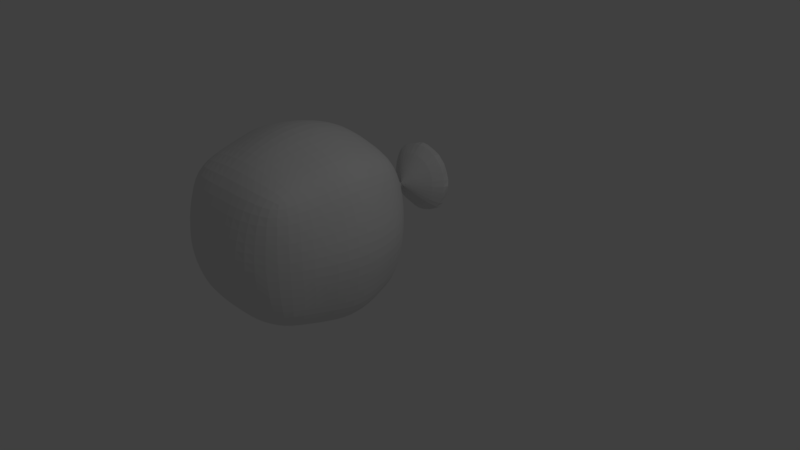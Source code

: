 # Source: Bag.blend  (saved by Blender 2.78.0; exported with 4.5.12 LTS)
import bpy
from mathutils import Matrix  # noqa: F401  (used for matrix-valued properties, if any)

bpy.ops.wm.read_factory_settings(use_empty=True)
scene = bpy.context.scene
scene.name = 'Scene'

# ---- collections
col_collection_1 = bpy.data.collections.new('Collection 1'); scene.collection.children.link(col_collection_1)

# ---- materials (node trees are filled in below, after node groups)
mat_material_003 = bpy.data.materials.new('Material.003')
mat_material_003.alpha_threshold = 0.0
mat_material_003.use_transparent_shadow = False
mat_material_003.roughness = 0.5

# ---- material node trees

# ---- world
world_world = bpy.data.worlds.new('World'); scene.world = world_world
world_world.color = (0.05088, 0.05088, 0.05088)
world_world.use_sun_shadow = False
world_world.sun_shadow_jitter_overblur = 0.0
world_world.cycles.sampling_method = 'MANUAL'

# ---- cameras
cam_camera = bpy.data.cameras.new('Camera')
cam_camera.clip_end = 100.0
cam_camera.lens = 35.0
cam_camera.sensor_width = 32.0
cam_camera.sensor_height = 18.0
cam_camera.ortho_scale = 7.314
cam_camera.dof.focus_distance = 0.0
cam_camera.dof.aperture_fstop = 128.0

# ---- lights
light_lamp = bpy.data.lights.new('Lamp', 'POINT')
light_lamp.transmission_factor = 0.0
light_lamp.cutoff_distance = 30.0
light_lamp.energy = 100.0
light_lamp.shadow_buffer_clip_start = 1.001
light_lamp.shadow_soft_size = 0.1
light_lamp.shadow_maximum_resolution = 0.006
light_lamp.use_absolute_resolution = True

# ---- meshes
me_cube = bpy.data.meshes.new('Cube')
me_cube.from_pydata([(0.9055, 0.9055, -1.104), (0.9055, -0.9055, -1.104), (-0.9055, -0.9055, -1.104), (-0.9055, 0.9055, -1.104), (0.9055, 0.9055, 0.9055), (0.9055, -0.9055, 0.9055), (-0.9055, -0.9055, 0.9055), (-0.9055, 0.9055, 0.9055), (0.5, 1.0, -1.199), (1.788e-07, 1.0, -1.199), (-0.5, 1.0, -1.199), (0.5, -1.0, -1.199), (-5.96e-08, -1.0, -1.199), (-0.5, -1.0, -1.199), (0.5, 1.0, 1.0), (2.384e-07, 1.0, 1.0), (-0.5, 1.0, 1.0), (0.5, -1.0, 1.0), (-5.364e-07, -1.0, 1.0), (-0.5, -1.0, 1.0), (1.0, 0.5, -1.199), (1.0, -5.96e-08, -1.199), (1.0, -0.5, -1.199), (-1.0, -0.5, -1.199), (-1.0, 2.98e-07, -1.199), (-1.0, 0.5, -1.199), (1.0, 0.5, 1.0), (1.0, -5.364e-07, 1.0), (1.0, -0.5, 1.0), (-1.0, -0.5, 1.0), (-1.0, 2.086e-07, 1.0), (-1.0, 0.5, 1.0), (-0.04545, -0.04545, 1.785), (-0.06028, -1.795e-07, 1.785), (-0.04545, 0.04545, 1.785), (-1.716e-07, -0.06028, 1.785), (-1.249e-07, 0.06028, 1.785), (0.04545, -0.04545, 1.785), (0.06028, -2.298e-07, 1.785), (0.04545, 0.04545, 1.785), (0.5, -0.5, -1.446), (0.5, 5.96e-08, -1.581), (0.5, 0.5, -1.446), (0.0, -0.5, -1.446), (5.96e-08, 1.192e-07, -1.581), (1.192e-07, 0.5, -1.446), (-0.5, -0.5, -1.446), (-0.5, 1.788e-07, -1.581), (-0.5, 0.5, -1.446), (1.0, 1.0, -0.5), (1.112, 1.112, 0.0), (1.0, 1.0, 0.5), (1.0, -1.0, -0.5), (1.112, -1.112, 0.0), (1.0, -1.0, 0.5), (-1.0, -1.0, -0.5), (-1.112, -1.112, 0.0), (-1.0, -1.0, 0.5), (-1.0, 1.0, -0.5), (-1.112, 1.112, 0.0), (-1.0, 1.0, 0.5), (0.5854, 1.171, -0.5854), (0.651, 1.302, 0.0), (0.5854, 1.171, 0.5854), (2.719e-07, 1.341, -0.6706), (0.0001629, 1.491, 0.0), (3.119e-07, 1.341, 0.6706), (-0.5854, 1.171, -0.5854), (-0.6506, 1.302, 0.0), (-0.5854, 1.171, 0.5854), (0.5854, -1.171, 0.5854), (0.651, -1.302, 0.0), (0.5854, -1.171, -0.5854), (-5.474e-07, -1.341, 0.6706), (0.0001621, -1.491, 0.0), (-2.277e-07, -1.341, -0.6706), (-0.5854, -1.171, 0.5854), (-0.6506, -1.302, 0.0), (-0.5854, -1.171, -0.5854), (-1.172, -0.5476, 0.5476), (-1.303, -0.6088, 0.0), (-1.172, -0.5476, -0.5476), (-1.294, 3.059e-07, 0.6471), (-1.439, 3.743e-07, 0.0), (-1.294, 3.638e-07, -0.6471), (-1.172, 0.5476, 0.5476), (-1.303, 0.6088, 0.0), (-1.172, 0.5476, -0.5476), (1.161, 0.5476, 0.5476), (1.29, 0.6088, 0.0), (1.161, 0.5476, -0.5476), (1.294, -5.33e-07, 0.6471), (1.439, -4.19e-07, 0.0), (1.294, -2.245e-07, -0.6471), (1.161, -0.5476, 0.5476), (1.29, -0.6088, 0.0), (1.161, -0.5476, -0.5476), (0.8132, 0.8132, 2.455), (1.078, -6.594e-07, 2.455), (0.8132, -0.8132, 2.455), (-0.8132, 0.8132, 2.455), (-1.078, 2.406e-07, 2.455), (-0.8132, -0.8132, 2.455), (6.577e-07, 1.078, 2.455), (-1.779e-07, -1.078, 2.455)], [], [(46, 13, 2, 23), (39, 29, 6, 19), (94, 28, 5, 54), (76, 19, 6, 57), (85, 31, 7, 60), (67, 10, 3, 58), (49, 0, 8, 61), (61, 8, 9, 64), (64, 9, 10, 67), (54, 5, 17, 70), (70, 17, 18, 73), (73, 18, 19, 76), (28, 34, 17, 5), (34, 36, 18, 17), (36, 39, 19, 18), (22, 1, 11, 40), (40, 11, 12, 43), (43, 12, 13, 46), (9, 45, 48, 10), (45, 44, 47, 48), (44, 43, 46, 47), (8, 42, 45, 9), (42, 41, 44, 45), (41, 40, 43, 44), (0, 20, 42, 8), (20, 21, 41, 42), (21, 22, 40, 41), (15, 16, 37, 35), (14, 15, 35, 32), (4, 14, 32, 26), (26, 32, 33, 27), (27, 33, 34, 28), (57, 6, 29, 79), (79, 29, 30, 82), (82, 30, 31, 85), (51, 4, 26, 88), (88, 26, 27, 91), (91, 27, 28, 94), (16, 7, 31, 37), (37, 31, 30, 38), (38, 30, 29, 39), (10, 48, 25, 3), (48, 47, 24, 25), (47, 46, 23, 24), (21, 93, 96, 22), (93, 92, 95, 96), (92, 91, 94, 95), (20, 90, 93, 21), (90, 89, 92, 93), (89, 88, 91, 92), (0, 49, 90, 20), (49, 50, 89, 90), (50, 51, 88, 89), (24, 84, 87, 25), (84, 83, 86, 87), (83, 82, 85, 86), (23, 81, 84, 24), (81, 80, 83, 84), (80, 79, 82, 83), (2, 55, 81, 23), (55, 56, 80, 81), (56, 57, 79, 80), (12, 75, 78, 13), (75, 74, 77, 78), (74, 73, 76, 77), (11, 72, 75, 12), (72, 71, 74, 75), (71, 70, 73, 74), (1, 52, 72, 11), (52, 53, 71, 72), (53, 54, 70, 71), (15, 66, 69, 16), (66, 65, 68, 69), (65, 64, 67, 68), (14, 63, 66, 15), (63, 62, 65, 66), (62, 61, 64, 65), (4, 51, 63, 14), (51, 50, 62, 63), (50, 49, 61, 62), (16, 69, 60, 7), (69, 68, 59, 60), (68, 67, 58, 59), (25, 87, 58, 3), (87, 86, 59, 58), (86, 85, 60, 59), (13, 78, 55, 2), (78, 77, 56, 55), (77, 76, 57, 56), (22, 96, 52, 1), (96, 95, 53, 52), (95, 94, 54, 53), (33, 34, 99, 98), (103, 97, 98, 99, 104, 102, 101, 100), (35, 32, 97, 103), (38, 37, 100, 101), (37, 35, 103, 100), (32, 33, 98, 97), (34, 36, 104, 99), (39, 38, 101, 102), (36, 39, 102, 104)])
_uv = me_cube.uv_layers.new(name='UVMap')
_uv.uv.foreach_set('vector', [0.344, 0.3088, 0.3464, 0.313, 0.3471, 0.3136, 0.3464, 0.3123, 0.3802, 0.346, 0.3562, 0.3215, 0.3552, 0.3226, 0.3561, 0.326, 0.3504, 0.3267, 0.3514, 0.3312, 0.353, 0.3285, 0.3516, 0.3255, 0.3538, 0.3231, 0.3561, 0.326, 0.3552, 0.3226, 0.3532, 0.3211, 0.3499, 0.3194, 0.3506, 0.3209, 0.3491, 0.3204, 0.3487, 0.3195, 0.3464, 0.3155, 0.3451, 0.3123, 0.3457, 0.3131, 0.3469, 0.3157, 0.3461, 0.3181, 0.3451, 0.3146, 0.3445, 0.3133, 0.3457, 0.3169, 0.3457, 0.3169, 0.3445, 0.3133, 0.3443, 0.3117, 0.3457, 0.3158, 0.3457, 0.3158, 0.3443, 0.3117, 0.3451, 0.3123, 0.3464, 0.3155, 0.3516, 0.3255, 0.353, 0.3285, 0.3562, 0.3289, 0.3534, 0.3256, 0.3534, 0.3256, 0.3562, 0.3289, 0.3585, 0.3294, 0.3546, 0.3251, 0.3546, 0.3251, 0.3585, 0.3294, 0.3561, 0.326, 0.3538, 0.3231, 0.3514, 0.3312, 0.3703, 0.3645, 0.3562, 0.3289, 0.353, 0.3285, 0.3703, 0.3645, 0.3769, 0.3558, 0.3585, 0.3294, 0.3562, 0.3289, 0.3769, 0.3558, 0.3802, 0.346, 0.3561, 0.326, 0.3585, 0.3294, 0.3457, 0.314, 0.3466, 0.3151, 0.3464, 0.3137, 0.3441, 0.3094, 0.3441, 0.3094, 0.3464, 0.3137, 0.346, 0.3124, 0.3425, 0.3059, 0.3425, 0.3059, 0.346, 0.3124, 0.3464, 0.313, 0.344, 0.3088, 0.3443, 0.3117, 0.3417, 0.3056, 0.3436, 0.3083, 0.3451, 0.3123, 0.3417, 0.3056, 0.3359, 0.2927, 0.3421, 0.305, 0.3436, 0.3083, 0.3359, 0.2927, 0.3425, 0.3059, 0.344, 0.3088, 0.3421, 0.305, 0.3445, 0.3133, 0.343, 0.3093, 0.3417, 0.3056, 0.3443, 0.3117, 0.343, 0.3093, 0.3418, 0.3057, 0.3359, 0.2927, 0.3417, 0.3056, 0.3418, 0.3057, 0.3441, 0.3094, 0.3425, 0.3059, 0.3359, 0.2927, 0.3451, 0.3146, 0.345, 0.3136, 0.343, 0.3093, 0.3445, 0.3133, 0.345, 0.3136, 0.3448, 0.3129, 0.3418, 0.3057, 0.343, 0.3093, 0.3448, 0.3129, 0.3457, 0.314, 0.3441, 0.3094, 0.3418, 0.3057, 0.3456, 0.3247, 0.3487, 0.3218, 0.3579, 0.3387, 0.3521, 0.3492, 0.3456, 0.3265, 0.3456, 0.3247, 0.3521, 0.3492, 0.3496, 0.3606, 0.3471, 0.3265, 0.3456, 0.3265, 0.3496, 0.3606, 0.3491, 0.3293, 0.3491, 0.3293, 0.3496, 0.3606, 0.3594, 0.3642, 0.3503, 0.3333, 0.3503, 0.3333, 0.3594, 0.3642, 0.3703, 0.3645, 0.3514, 0.3312, 0.3532, 0.3211, 0.3552, 0.3226, 0.3562, 0.3215, 0.3531, 0.3202, 0.3531, 0.3202, 0.3562, 0.3215, 0.3547, 0.3203, 0.3521, 0.3194, 0.3521, 0.3194, 0.3547, 0.3203, 0.3506, 0.3209, 0.3499, 0.3194, 0.3472, 0.324, 0.3471, 0.3265, 0.3491, 0.3293, 0.3483, 0.3256, 0.3483, 0.3256, 0.3491, 0.3293, 0.3503, 0.3333, 0.3494, 0.3275, 0.3494, 0.3275, 0.3503, 0.3333, 0.3514, 0.3312, 0.3504, 0.3267, 0.3487, 0.3218, 0.3491, 0.3204, 0.3506, 0.3209, 0.3579, 0.3387, 0.3579, 0.3387, 0.3506, 0.3209, 0.3547, 0.3203, 0.3697, 0.3407, 0.3697, 0.3407, 0.3547, 0.3203, 0.3562, 0.3215, 0.3802, 0.346, 0.3451, 0.3123, 0.3436, 0.3083, 0.3454, 0.3121, 0.3457, 0.3131, 0.3436, 0.3083, 0.3421, 0.305, 0.3454, 0.3112, 0.3454, 0.3121, 0.3421, 0.305, 0.344, 0.3088, 0.3464, 0.3123, 0.3454, 0.3112, 0.3448, 0.3129, 0.3467, 0.3179, 0.3476, 0.3185, 0.3457, 0.314, 0.3467, 0.3179, 0.3482, 0.3223, 0.349, 0.3224, 0.3476, 0.3185, 0.3482, 0.3223, 0.3494, 0.3275, 0.3504, 0.3267, 0.349, 0.3224, 0.345, 0.3136, 0.3464, 0.3181, 0.3467, 0.3179, 0.3448, 0.3129, 0.3464, 0.3181, 0.3474, 0.3217, 0.3482, 0.3223, 0.3467, 0.3179, 0.3474, 0.3217, 0.3483, 0.3256, 0.3494, 0.3275, 0.3482, 0.3223, 0.3451, 0.3146, 0.3461, 0.3181, 0.3464, 0.3181, 0.345, 0.3136, 0.3461, 0.3181, 0.3467, 0.321, 0.3474, 0.3217, 0.3464, 0.3181, 0.3467, 0.321, 0.3472, 0.324, 0.3483, 0.3256, 0.3474, 0.3217, 0.3454, 0.3112, 0.3478, 0.3149, 0.3473, 0.3152, 0.3454, 0.3121, 0.3478, 0.3149, 0.3498, 0.3175, 0.3486, 0.3175, 0.3473, 0.3152, 0.3498, 0.3175, 0.3521, 0.3194, 0.3499, 0.3194, 0.3486, 0.3175, 0.3464, 0.3123, 0.3486, 0.3157, 0.3478, 0.3149, 0.3454, 0.3112, 0.3486, 0.3157, 0.3508, 0.3181, 0.3498, 0.3175, 0.3478, 0.3149, 0.3508, 0.3181, 0.3531, 0.3202, 0.3521, 0.3194, 0.3498, 0.3175, 0.3471, 0.3136, 0.3492, 0.3166, 0.3486, 0.3157, 0.3464, 0.3123, 0.3492, 0.3166, 0.3511, 0.3189, 0.3508, 0.3181, 0.3486, 0.3157, 0.3511, 0.3189, 0.3532, 0.3211, 0.3531, 0.3202, 0.3508, 0.3181, 0.346, 0.3124, 0.3486, 0.3168, 0.3489, 0.3166, 0.3464, 0.313, 0.3486, 0.3168, 0.3513, 0.3208, 0.3512, 0.3198, 0.3489, 0.3166, 0.3513, 0.3208, 0.3546, 0.3251, 0.3538, 0.3231, 0.3512, 0.3198, 0.3464, 0.3137, 0.3486, 0.3178, 0.3486, 0.3168, 0.346, 0.3124, 0.3486, 0.3178, 0.3508, 0.3216, 0.3513, 0.3208, 0.3486, 0.3168, 0.3508, 0.3216, 0.3534, 0.3256, 0.3546, 0.3251, 0.3513, 0.3208, 0.3466, 0.3151, 0.3484, 0.3189, 0.3486, 0.3178, 0.3464, 0.3137, 0.3484, 0.3189, 0.35, 0.3221, 0.3508, 0.3216, 0.3486, 0.3178, 0.35, 0.3221, 0.3516, 0.3255, 0.3534, 0.3256, 0.3508, 0.3216, 0.3456, 0.3247, 0.3466, 0.3222, 0.3481, 0.3204, 0.3487, 0.3218, 0.3466, 0.3222, 0.3465, 0.3191, 0.3474, 0.3181, 0.3481, 0.3204, 0.3465, 0.3191, 0.3457, 0.3158, 0.3464, 0.3155, 0.3474, 0.3181, 0.3456, 0.3265, 0.3464, 0.3237, 0.3466, 0.3222, 0.3456, 0.3247, 0.3464, 0.3237, 0.3463, 0.3203, 0.3465, 0.3191, 0.3466, 0.3222, 0.3463, 0.3203, 0.3457, 0.3169, 0.3457, 0.3158, 0.3465, 0.3191, 0.3471, 0.3265, 0.3472, 0.324, 0.3464, 0.3237, 0.3456, 0.3265, 0.3472, 0.324, 0.3467, 0.321, 0.3463, 0.3203, 0.3464, 0.3237, 0.3467, 0.321, 0.3461, 0.3181, 0.3457, 0.3169, 0.3463, 0.3203, 0.3487, 0.3218, 0.3481, 0.3204, 0.3487, 0.3195, 0.3491, 0.3204, 0.3481, 0.3204, 0.3474, 0.3181, 0.3479, 0.3177, 0.3487, 0.3195, 0.3474, 0.3181, 0.3464, 0.3155, 0.3469, 0.3157, 0.3479, 0.3177, 0.3454, 0.3121, 0.3473, 0.3152, 0.3469, 0.3157, 0.3457, 0.3131, 0.3473, 0.3152, 0.3486, 0.3175, 0.3479, 0.3177, 0.3469, 0.3157, 0.3486, 0.3175, 0.3499, 0.3194, 0.3487, 0.3195, 0.3479, 0.3177, 0.3464, 0.313, 0.3489, 0.3166, 0.3492, 0.3166, 0.3471, 0.3136, 0.3489, 0.3166, 0.3512, 0.3198, 0.3511, 0.3189, 0.3492, 0.3166, 0.3512, 0.3198, 0.3538, 0.3231, 0.3532, 0.3211, 0.3511, 0.3189, 0.3457, 0.314, 0.3476, 0.3185, 0.3484, 0.3189, 0.3466, 0.3151, 0.3476, 0.3185, 0.349, 0.3224, 0.35, 0.3221, 0.3484, 0.3189, 0.349, 0.3224, 0.3504, 0.3267, 0.3516, 0.3255, 0.35, 0.3221, 0.3594, 0.3642, 0.3703, 0.3645, 0.1957, 0.0001009, 0.4934, 0.0001009, 0.9151, 0.000101, 0.9999, 0.06201, 0.9999, 0.167, 0.938, 0.2518, 0.833, 0.2518, 0.7482, 0.1899, 0.7482, 0.08489, 0.8101, 0.0001009, 0.3521, 0.3492, 0.3496, 0.3606, 0.737, 0.1844, 0.748, 0.4962, 0.3697, 0.3407, 0.3579, 0.3387, 0.5633, 0.7674, 0.2362, 0.7414, 0.3579, 0.3387, 0.3521, 0.3492, 0.748, 0.4962, 0.5633, 0.7674, 0.3496, 0.3606, 0.3594, 0.3642, 0.4934, 0.0001009, 0.737, 0.1844, 0.3703, 0.3645, 0.3769, 0.3558, 0.009186, 0.232, 0.1957, 0.0001009, 0.3802, 0.346, 0.3697, 0.3407, 0.2362, 0.7414, 0.0001009, 0.5374, 0.3769, 0.3558, 0.3802, 0.346, 0.0001009, 0.5374, 0.009186, 0.232])
me_cube.materials.append(mat_material_003)
me_cube.use_remesh_preserve_volume = False
me_cube.use_remesh_preserve_attributes = False
me_cube.use_mirror_vertex_groups = False
me_cube.update()

# ---- objects
ob_bag = bpy.data.objects.new('Bag', me_cube)
ob_lamp = bpy.data.objects.new('Lamp', light_lamp)
ob_camera = bpy.data.objects.new('Camera', cam_camera)

# ---- transforms, parenting, visibility, modifiers, constraints
ob_bag.location = (-1.343, 0.0002321, 0.0)
ob_bag.rotation_euler = (1.571, -0.0, -3.142)
ob_bag.lock_rotations_4d = False
ob_bag.empty_display_type = 'ARROWS'
ob_bag.lineart.crease_threshold = 0.0
_m = ob_bag.modifiers.new('Subsurf', 'SUBSURF')
_m.uv_smooth = 'PRESERVE_CORNERS'
_m.quality = 2
_m.show_only_control_edges = False
ob_lamp.location = (4.076, 1.005, 5.904)
ob_lamp.rotation_euler = (0.6503, 0.05522, 1.866)
ob_lamp.lock_rotations_4d = False
ob_lamp.empty_display_type = 'ARROWS'
ob_lamp.color = (0.0, 0.0, 0.0, 0.0)
ob_lamp.lineart.crease_threshold = 0.0
ob_camera.location = (7.481, -6.508, 5.344)
ob_camera.rotation_euler = (1.109, 0.0, 0.8149)
ob_camera.lock_rotations_4d = False
ob_camera.empty_display_type = 'ARROWS'
ob_camera.color = (0.0, 0.0, 0.0, 0.0)
ob_camera.display_type = 'WIRE'
ob_camera.lineart.crease_threshold = 0.0

# ---- collection membership
col_collection_1.objects.link(ob_bag)
col_collection_1.objects.link(ob_lamp)
col_collection_1.objects.link(ob_camera)

# ---- scene / render settings (as saved in the file)
scene.camera = ob_camera
scene.frame_start = 1; scene.frame_end = 250; scene.frame_set(1)
scene.render.engine = 'BLENDER_EEVEE_NEXT'
scene.render.resolution_percentage = 50
scene.render.dither_intensity = 0.0
scene.cycles.use_denoising = False
scene.cycles.samples = 128
scene.cycles.sampling_pattern = 'TABULATED_SOBOL'
scene.cycles.light_sampling_threshold = 0.0
scene.cycles.use_adaptive_sampling = False
scene.cycles.use_light_tree = False
scene.cycles.blur_glossy = 0.0
scene.cycles.sample_clamp_indirect = 0.0
scene.view_settings.view_transform = 'Standard'
bpy.context.view_layer.update()
